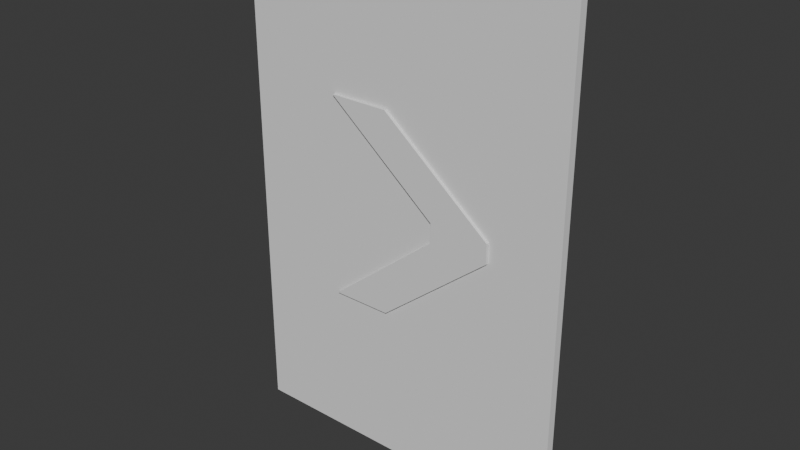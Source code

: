 # Source: ArrowBarrier.blend  (saved by Blender 4.2.66; exported with 4.5.12 LTS)
import bpy
from mathutils import Matrix  # noqa: F401  (used for matrix-valued properties, if any)

bpy.ops.wm.read_factory_settings(use_empty=True)
scene = bpy.context.scene
scene.name = 'Scene'

# ---- collections
col_collection = bpy.data.collections.new('Collection'); scene.collection.children.link(col_collection)

# ---- world
world_world = bpy.data.worlds.new('World'); scene.world = world_world
world_world.use_nodes = True; world_world.node_tree.nodes.clear()
_N = world_world.node_tree.nodes; _L = world_world.node_tree.links
n0 = _N.new('ShaderNodeOutputWorld'); n0.name = 'World Output'; n0.location = (300, 300)
n1 = _N.new('ShaderNodeBackground'); n1.name = 'Background'; n1.location = (10, 300)
n1.inputs[0].default_value = (0.05088, 0.05088, 0.05088, 1.0)
_L.new(n1.outputs[0], n0.inputs[0])
n0.is_active_output = True
world_world.color = (0.05088, 0.05088, 0.05088)
world_world.sun_shadow_jitter_overblur = 0.0

# ---- meshes
me_cube_001 = bpy.data.meshes.new('Cube.001')
me_cube_001.from_pydata([(-1.0, -0.025, 0.0), (-1.0, -0.025, 3.0), (-1.0, 0.025, 0.0), (-1.0, 0.025, 3.0), (1.0, -0.025, 0.0), (1.0, -0.025, 3.0), (1.0, 0.025, 0.0), (1.0, 0.025, 3.0)], [], [(0, 1, 3, 2), (2, 3, 7, 6), (6, 7, 5, 4), (4, 5, 1, 0), (2, 6, 4, 0), (7, 3, 1, 5)])
_uv = me_cube_001.uv_layers.new(name='UVMap')
_uv.uv.foreach_set('vector', [0.375, 0.0, 0.625, 0.0, 0.625, 0.25, 0.375, 0.25, 0.375, 0.25, 0.625, 0.25, 0.625, 0.5, 0.375, 0.5, 0.375, 0.5, 0.625, 0.5, 0.625, 0.75, 0.375, 0.75, 0.375, 0.75, 0.625, 0.75, 0.625, 1.0, 0.375, 1.0, 0.125, 0.5, 0.375, 0.5, 0.375, 0.75, 0.125, 0.75, 0.625, 0.5, 0.875, 0.5, 0.875, 0.75, 0.625, 0.75])
me_cube_001.update()
me_cube_002 = bpy.data.meshes.new('Cube.002')
me_cube_002.from_pydata([(-0.1763, 0.05808, 5.169e-09), (-0.1763, 0.05808, 0.01842), (0.1763, 0.05808, 5.169e-09), (0.1763, 0.05808, 0.01842), (-0.1763, 0.0, 0.0), (-0.1763, 0.0, 0.01842), (0.1763, 0.0, 0.0), (0.1763, 0.0, 0.01842), (-0.8345, 0.598, 0.01842), (-0.8345, 0.598, 0.0), (-0.4818, 0.598, 0.0), (-0.4818, 0.598, 0.01842)], [], [(4, 5, 1, 0), (2, 0, 9, 10), (3, 1, 5, 7), (0, 2, 6, 4), (2, 3, 7, 6), (9, 8, 11, 10), (1, 3, 11, 8), (0, 1, 8, 9), (3, 2, 10, 11)])
_uv = me_cube_002.uv_layers.new(name='UVMap')
_uv.uv.foreach_set('vector', [0.375, 0.125, 0.625, 0.125, 0.625, 0.25, 0.375, 0.25, 0.375, 0.5, 0.125, 0.5, 0.125, 0.5, 0.375, 0.5, 0.625, 0.5, 0.875, 0.5, 0.875, 0.625, 0.625, 0.625, 0.125, 0.5, 0.375, 0.5, 0.375, 0.625, 0.125, 0.625, 0.375, 0.5, 0.625, 0.5, 0.625, 0.625, 0.375, 0.625, 0.375, 0.25, 0.625, 0.25, 0.625, 0.5, 0.375, 0.5, 0.875, 0.5, 0.625, 0.5, 0.625, 0.5, 0.875, 0.5, 0.375, 0.25, 0.625, 0.25, 0.625, 0.25, 0.375, 0.25, 0.625, 0.5, 0.375, 0.5, 0.375, 0.5, 0.625, 0.5])
me_cube_002.update()

# ---- objects
ob_cube = bpy.data.objects.new('Cube', me_cube_001)
ob_cube_001 = bpy.data.objects.new('Cube.001', me_cube_002)

# ---- transforms, parenting, visibility, modifiers, constraints
ob_cube.location = (0.0, 0.0, 0.0)
ob_cube_001.location = (0.4058, -0.02451, 1.54)
ob_cube_001.rotation_euler = (1.571, -0.0, 0.0)
_m = ob_cube_001.modifiers.new('Mirror', 'MIRROR')
_m.use_axis = (False, True, False)

# ---- collection membership
col_collection.objects.link(ob_cube)
col_collection.objects.link(ob_cube_001)

# ---- scene / render settings (as saved in the file)
scene.frame_start = 1; scene.frame_end = 250; scene.frame_set(1)
scene.render.engine = 'BLENDER_EEVEE_NEXT'
bpy.context.view_layer.update()

# ---- added for rendering (the .blend has no active camera and no usable light): camera, sun
cam_auto = bpy.data.cameras.new('AutoCamera')
cam_auto.lens = 50.0
cam_auto.sensor_width = 36.0
cam_auto.clip_end = 1000.0
ob_auto_camera = bpy.data.objects.new('AutoCamera', cam_auto)
scene.collection.objects.link(ob_auto_camera)
ob_auto_camera.location = (3.33654, -4.01281, 4.16923)
ob_auto_camera.rotation_euler = (1.09748, -7.21219e-08, 0.694738)
scene.camera = ob_auto_camera
light_auto_sun = bpy.data.lights.new('AutoSun', 'SUN')
light_auto_sun.energy = 3.0
light_auto_sun.angle = 0.0523599
ob_auto_sun = bpy.data.objects.new('AutoSun', light_auto_sun)
scene.collection.objects.link(ob_auto_sun)
ob_auto_sun.rotation_euler = (0.872665, 0.174533, 0.523599)
bpy.context.view_layer.update()
